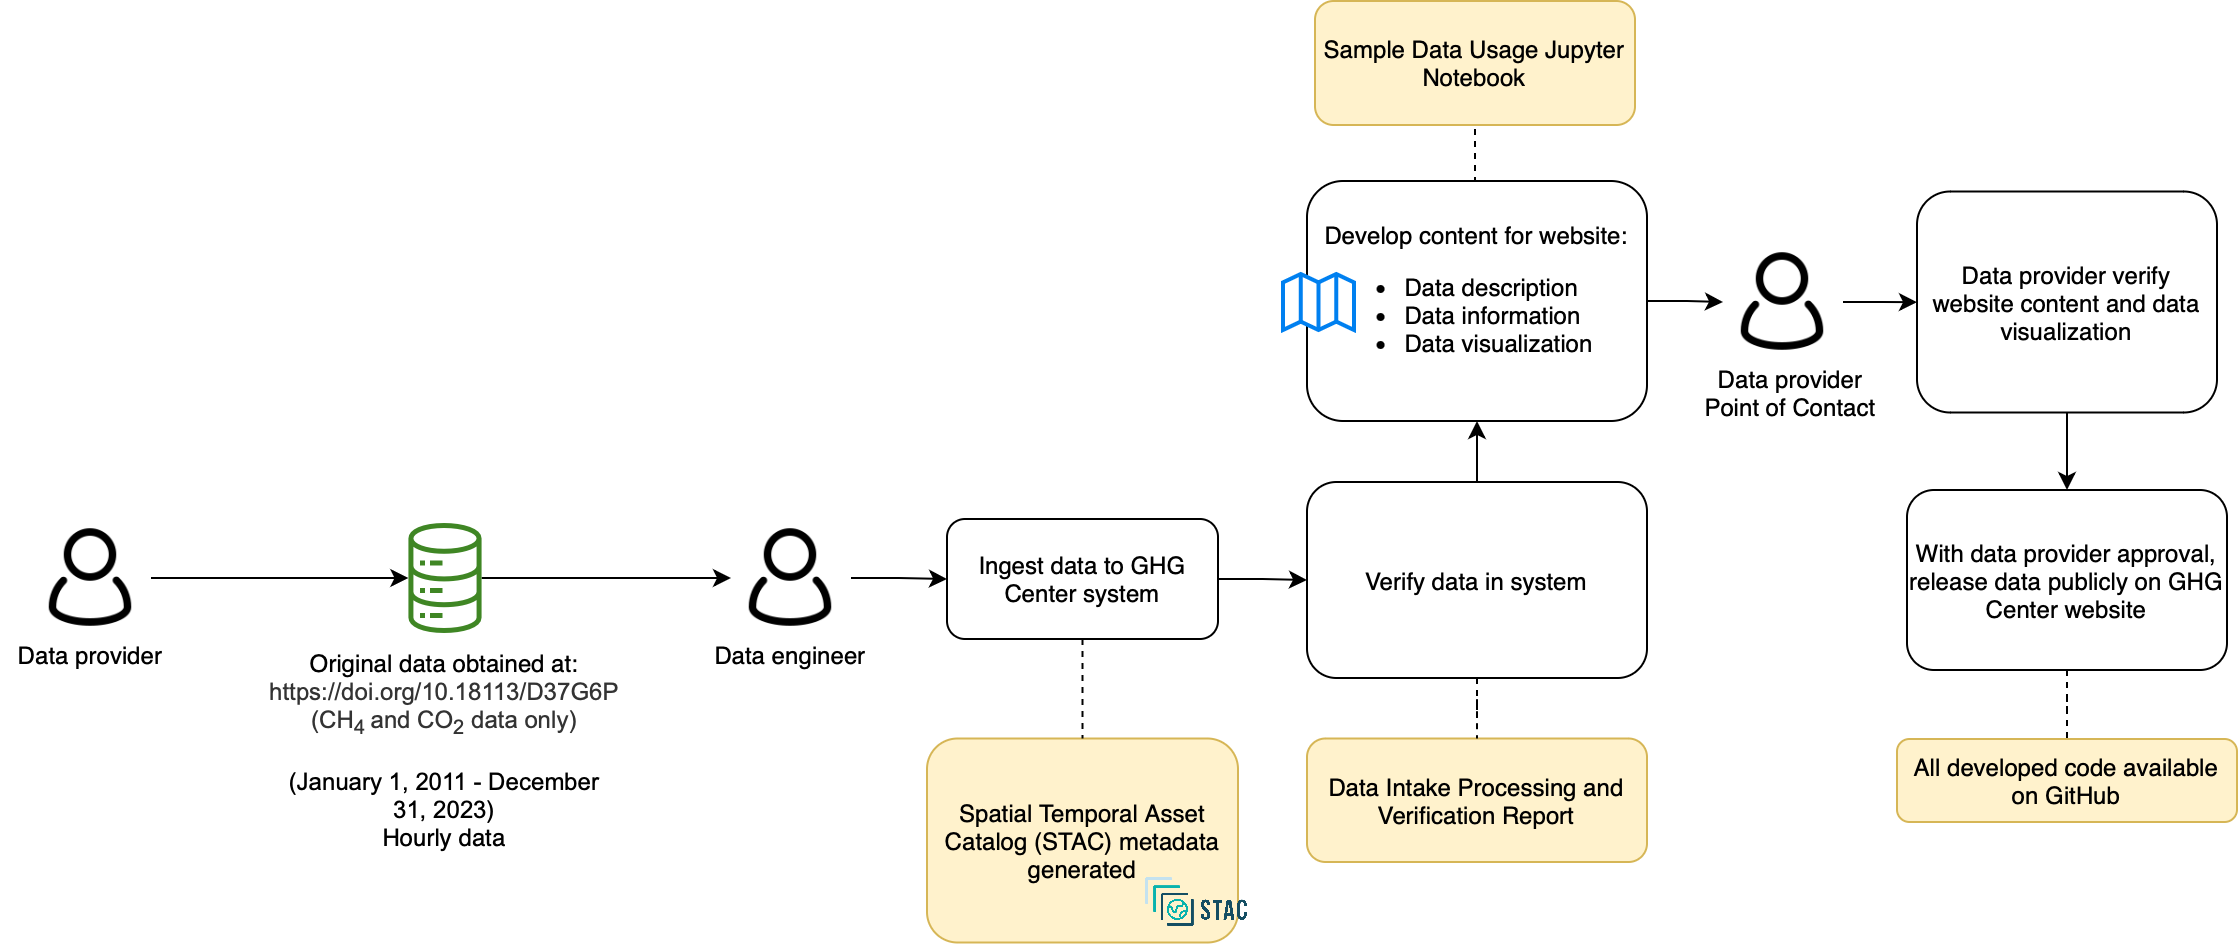

The diagram above was exported from draw.io. Its source (the exported page's mxGraphModel, read from the mxfile embedded in the PNG):
<mxGraphModel dx="2061" dy="732" grid="1" gridSize="10" guides="1" tooltips="1" connect="1" arrows="1" fold="1" page="1" pageScale="1" pageWidth="850" pageHeight="1100" math="0" shadow="0">
  <root>
    <mxCell id="0" />
    <mxCell id="1" parent="0" />
    <mxCell id="oBpbjxOk90Ig2qqtjEyW-3" value="Spatial Temporal Asset Catalog (STAC) metadata generated" style="rounded=1;whiteSpace=wrap;html=1;fillColor=#fff2cc;strokeColor=#d6b656;" parent="1" vertex="1">
      <mxGeometry x="290" y="1428.75" width="155.5" height="102" as="geometry" />
    </mxCell>
    <mxCell id="oBpbjxOk90Ig2qqtjEyW-4" style="edgeStyle=orthogonalEdgeStyle;rounded=0;orthogonalLoop=1;jettySize=auto;html=1;entryX=0;entryY=0.5;entryDx=0;entryDy=0;" parent="1" source="oBpbjxOk90Ig2qqtjEyW-5" target="oBpbjxOk90Ig2qqtjEyW-22" edge="1">
      <mxGeometry relative="1" as="geometry" />
    </mxCell>
    <mxCell id="oBpbjxOk90Ig2qqtjEyW-5" value="" style="sketch=0;outlineConnect=0;fontColor=#232F3E;gradientColor=none;fillColor=#3F8624;strokeColor=none;dashed=0;verticalLabelPosition=bottom;verticalAlign=top;align=center;html=1;fontSize=12;fontStyle=0;aspect=fixed;pointerEvents=1;shape=mxgraph.aws4.iot_analytics_data_store;" parent="1" vertex="1">
      <mxGeometry x="29.960000000000008" y="1321" width="38.08" height="55" as="geometry" />
    </mxCell>
    <mxCell id="oBpbjxOk90Ig2qqtjEyW-6" value="" style="shape=image;verticalLabelPosition=bottom;labelBackgroundColor=default;verticalAlign=top;aspect=fixed;imageAspect=0;image=https://d33wubrfki0l68.cloudfront.net/22691a3c3002324451ed99f4009de8aab761e1b7/d24da/public/images-original/stac-01.png;" parent="1" vertex="1">
      <mxGeometry x="397" y="1490.75" width="56.01" height="40" as="geometry" />
    </mxCell>
    <mxCell id="oBpbjxOk90Ig2qqtjEyW-7" value="Data Intake Processing and Verification Report" style="rounded=1;whiteSpace=wrap;html=1;fillColor=#fff2cc;strokeColor=#d6b656;" parent="1" vertex="1">
      <mxGeometry x="480" y="1428.75" width="170" height="61.75" as="geometry" />
    </mxCell>
    <mxCell id="oBpbjxOk90Ig2qqtjEyW-8" value="" style="edgeStyle=orthogonalEdgeStyle;rounded=0;orthogonalLoop=1;jettySize=auto;html=1;" parent="1" source="oBpbjxOk90Ig2qqtjEyW-10" target="oBpbjxOk90Ig2qqtjEyW-34" edge="1">
      <mxGeometry relative="1" as="geometry" />
    </mxCell>
    <mxCell id="oBpbjxOk90Ig2qqtjEyW-9" style="edgeStyle=orthogonalEdgeStyle;rounded=0;orthogonalLoop=1;jettySize=auto;html=1;exitX=0.5;exitY=0;exitDx=0;exitDy=0;entryX=0.5;entryY=1;entryDx=0;entryDy=0;endArrow=none;endFill=0;dashed=1;" parent="1" source="oBpbjxOk90Ig2qqtjEyW-10" target="oBpbjxOk90Ig2qqtjEyW-39" edge="1">
      <mxGeometry relative="1" as="geometry" />
    </mxCell>
    <mxCell id="oBpbjxOk90Ig2qqtjEyW-10" value="Develop content for website:&lt;br&gt;&lt;ul&gt;&lt;li style=&quot;text-align: left;&quot;&gt;Data description&lt;/li&gt;&lt;li style=&quot;text-align: left;&quot;&gt;Data information&lt;/li&gt;&lt;li style=&quot;text-align: left;&quot;&gt;Data visualization&lt;/li&gt;&lt;/ul&gt;" style="rounded=1;whiteSpace=wrap;html=1;" parent="1" vertex="1">
      <mxGeometry x="480" y="1150" width="170" height="120" as="geometry" />
    </mxCell>
    <mxCell id="oBpbjxOk90Ig2qqtjEyW-11" value="" style="html=1;verticalLabelPosition=bottom;align=center;labelBackgroundColor=#ffffff;verticalAlign=top;strokeWidth=2;strokeColor=#0080F0;shadow=0;dashed=0;shape=mxgraph.ios7.icons.map;" parent="1" vertex="1">
      <mxGeometry x="468" y="1196.5" width="35.5" height="28" as="geometry" />
    </mxCell>
    <mxCell id="oBpbjxOk90Ig2qqtjEyW-12" style="edgeStyle=orthogonalEdgeStyle;rounded=0;orthogonalLoop=1;jettySize=auto;html=1;exitX=0.5;exitY=1;exitDx=0;exitDy=0;entryX=0.5;entryY=0;entryDx=0;entryDy=0;" parent="1" source="oBpbjxOk90Ig2qqtjEyW-13" target="oBpbjxOk90Ig2qqtjEyW-15" edge="1">
      <mxGeometry relative="1" as="geometry" />
    </mxCell>
    <mxCell id="oBpbjxOk90Ig2qqtjEyW-13" value="Data provider verify website content and data visualization" style="rounded=1;whiteSpace=wrap;html=1;" parent="1" vertex="1">
      <mxGeometry x="785" y="1155.25" width="150" height="110.5" as="geometry" />
    </mxCell>
    <mxCell id="oBpbjxOk90Ig2qqtjEyW-14" value="" style="edgeStyle=orthogonalEdgeStyle;rounded=0;orthogonalLoop=1;jettySize=auto;html=1;endArrow=none;endFill=0;dashed=1;" parent="1" source="oBpbjxOk90Ig2qqtjEyW-15" target="oBpbjxOk90Ig2qqtjEyW-36" edge="1">
      <mxGeometry relative="1" as="geometry" />
    </mxCell>
    <mxCell id="oBpbjxOk90Ig2qqtjEyW-15" value="With data provider approval, release data publicly on GHG Center website" style="rounded=1;whiteSpace=wrap;html=1;" parent="1" vertex="1">
      <mxGeometry x="780" y="1304.5" width="160" height="90" as="geometry" />
    </mxCell>
    <mxCell id="oBpbjxOk90Ig2qqtjEyW-16" value="&lt;font style=&quot;font-size: 12px;&quot;&gt;Data engineer&lt;/font&gt;" style="rounded=0;whiteSpace=wrap;html=1;strokeColor=none;fillColor=none;fontSize=12;" parent="1" vertex="1">
      <mxGeometry x="177" y="1371.5" width="90" height="30" as="geometry" />
    </mxCell>
    <mxCell id="oBpbjxOk90Ig2qqtjEyW-17" style="edgeStyle=orthogonalEdgeStyle;rounded=0;orthogonalLoop=1;jettySize=auto;html=1;" parent="1" source="oBpbjxOk90Ig2qqtjEyW-18" target="oBpbjxOk90Ig2qqtjEyW-5" edge="1">
      <mxGeometry relative="1" as="geometry" />
    </mxCell>
    <mxCell id="oBpbjxOk90Ig2qqtjEyW-18" value="" style="shape=image;html=1;verticalAlign=top;verticalLabelPosition=bottom;labelBackgroundColor=#ffffff;imageAspect=0;aspect=fixed;image=https://cdn0.iconfinder.com/data/icons/eon-social-media-contact-info-2/32/user_people_person_users_man-128.png" parent="1" vertex="1">
      <mxGeometry x="-158" y="1318.5" width="60" height="60" as="geometry" />
    </mxCell>
    <mxCell id="oBpbjxOk90Ig2qqtjEyW-20" value="&lt;div style=&quot;&quot;&gt;&lt;font style=&quot;font-size: 12px;&quot;&gt;Original data obtained at:&lt;/font&gt;&lt;/div&gt;&lt;div style=&quot;&quot;&gt;&lt;span style=&quot;background-color: rgb(255, 255, 255); color: rgb(51, 51, 51); font-family: Arial, sans-serif; white-space-collapse: preserve;&quot;&gt;&lt;font style=&quot;font-size: 12px;&quot;&gt;&lt;a href=&quot;https://doi.org/10.18113/D37G6P&quot;&gt;https://doi.org/10.18113/D37G6P&lt;/a&gt; &lt;/font&gt;&lt;/span&gt;&lt;/div&gt;&lt;div style=&quot;&quot;&gt;&lt;span style=&quot;background-color: rgb(255, 255, 255); color: rgb(51, 51, 51); font-family: Arial, sans-serif; white-space-collapse: preserve;&quot;&gt;&lt;font style=&quot;font-size: 12px;&quot;&gt;(CH&lt;sub&gt;4 &lt;/sub&gt;and CO&lt;sub&gt;2&lt;/sub&gt; data only)&lt;/font&gt;&lt;/span&gt;&lt;/div&gt;&lt;font style=&quot;font-size: 12px;&quot;&gt;&lt;span style=&quot;color: rgb(0, 0, 0); font-family: Helvetica; font-style: normal; font-variant-ligatures: normal; font-variant-caps: normal; font-weight: 400; letter-spacing: normal; orphans: 2; text-indent: 0px; text-transform: none; widows: 2; word-spacing: 0px; -webkit-text-stroke-width: 0px; background-color: rgb(251, 251, 251); text-decoration-thickness: initial; text-decoration-style: initial; text-decoration-color: initial; float: none; display: inline !important;&quot;&gt;&lt;div style=&quot;&quot;&gt;&lt;br&gt;&lt;/div&gt;&lt;div style=&quot;&quot;&gt;(&lt;span id=&quot;docs-internal-guid-f3ffbfd3-7fff-93db-1f0c-a70137d427b5&quot;&gt;&lt;span style=&quot;font-family: Arial, sans-serif; background-color: transparent; font-variant-numeric: normal; font-variant-east-asian: normal; font-variant-alternates: normal; font-variant-position: normal; vertical-align: baseline; white-space-collapse: preserve;&quot;&gt;January 1, 2011 - December 31, 2023&lt;/span&gt;&lt;/span&gt;)&lt;/div&gt;&lt;/span&gt;&lt;span style=&quot;color: rgb(0, 0, 0); font-family: Helvetica; font-style: normal; font-variant-ligatures: normal; font-variant-caps: normal; font-weight: 400; letter-spacing: normal; orphans: 2; text-indent: 0px; text-transform: none; widows: 2; word-spacing: 0px; -webkit-text-stroke-width: 0px; background-color: rgb(251, 251, 251); text-decoration-thickness: initial; text-decoration-style: initial; text-decoration-color: initial; float: none; display: inline !important;&quot;&gt;&lt;div style=&quot;&quot;&gt;Hourly data&lt;/div&gt;&lt;/span&gt;&lt;/font&gt;" style="text;whiteSpace=wrap;html=1;align=center;" parent="1" vertex="1">
      <mxGeometry x="-11" y="1378" width="120" height="52" as="geometry" />
    </mxCell>
    <mxCell id="h56WFlzSHSP8prc_UrFY-3" style="edgeStyle=orthogonalEdgeStyle;rounded=0;orthogonalLoop=1;jettySize=auto;html=1;entryX=0;entryY=0.5;entryDx=0;entryDy=0;" parent="1" source="oBpbjxOk90Ig2qqtjEyW-22" target="oBpbjxOk90Ig2qqtjEyW-29" edge="1">
      <mxGeometry relative="1" as="geometry" />
    </mxCell>
    <mxCell id="oBpbjxOk90Ig2qqtjEyW-22" value="" style="shape=image;html=1;verticalAlign=top;verticalLabelPosition=bottom;labelBackgroundColor=#ffffff;imageAspect=0;aspect=fixed;image=https://cdn0.iconfinder.com/data/icons/eon-social-media-contact-info-2/32/user_people_person_users_man-128.png" parent="1" vertex="1">
      <mxGeometry x="192" y="1318.5" width="60" height="60" as="geometry" />
    </mxCell>
    <mxCell id="oBpbjxOk90Ig2qqtjEyW-23" value="&lt;font style=&quot;font-size: 12px;&quot;&gt;Data provider&lt;br&gt;Point of Contact&lt;br&gt;&lt;/font&gt;" style="rounded=0;whiteSpace=wrap;html=1;strokeColor=none;fillColor=none;" parent="1" vertex="1">
      <mxGeometry x="677" y="1240.5" width="90" height="30" as="geometry" />
    </mxCell>
    <mxCell id="oBpbjxOk90Ig2qqtjEyW-27" style="edgeStyle=orthogonalEdgeStyle;rounded=0;orthogonalLoop=1;jettySize=auto;html=1;exitX=0.5;exitY=1;exitDx=0;exitDy=0;entryX=0.5;entryY=0;entryDx=0;entryDy=0;dashed=1;endArrow=none;endFill=0;" parent="1" source="oBpbjxOk90Ig2qqtjEyW-29" target="oBpbjxOk90Ig2qqtjEyW-3" edge="1">
      <mxGeometry relative="1" as="geometry" />
    </mxCell>
    <mxCell id="oBpbjxOk90Ig2qqtjEyW-28" value="" style="edgeStyle=orthogonalEdgeStyle;rounded=0;orthogonalLoop=1;jettySize=auto;html=1;" parent="1" source="oBpbjxOk90Ig2qqtjEyW-29" target="oBpbjxOk90Ig2qqtjEyW-32" edge="1">
      <mxGeometry relative="1" as="geometry" />
    </mxCell>
    <mxCell id="oBpbjxOk90Ig2qqtjEyW-29" value="Ingest data to GHG Center system" style="rounded=1;whiteSpace=wrap;html=1;" parent="1" vertex="1">
      <mxGeometry x="300" y="1319" width="135.5" height="60" as="geometry" />
    </mxCell>
    <mxCell id="oBpbjxOk90Ig2qqtjEyW-30" value="" style="edgeStyle=orthogonalEdgeStyle;rounded=0;orthogonalLoop=1;jettySize=auto;html=1;endArrow=none;endFill=0;dashed=1;" parent="1" source="oBpbjxOk90Ig2qqtjEyW-32" target="oBpbjxOk90Ig2qqtjEyW-7" edge="1">
      <mxGeometry relative="1" as="geometry" />
    </mxCell>
    <mxCell id="oBpbjxOk90Ig2qqtjEyW-31" value="" style="edgeStyle=orthogonalEdgeStyle;rounded=0;orthogonalLoop=1;jettySize=auto;html=1;" parent="1" source="oBpbjxOk90Ig2qqtjEyW-32" target="oBpbjxOk90Ig2qqtjEyW-10" edge="1">
      <mxGeometry relative="1" as="geometry" />
    </mxCell>
    <mxCell id="oBpbjxOk90Ig2qqtjEyW-32" value="Verify data in system" style="rounded=1;whiteSpace=wrap;html=1;strokeWidth=1;" parent="1" vertex="1">
      <mxGeometry x="480" y="1300.5" width="170" height="98" as="geometry" />
    </mxCell>
    <mxCell id="oBpbjxOk90Ig2qqtjEyW-33" value="" style="edgeStyle=orthogonalEdgeStyle;rounded=0;orthogonalLoop=1;jettySize=auto;html=1;" parent="1" source="oBpbjxOk90Ig2qqtjEyW-34" target="oBpbjxOk90Ig2qqtjEyW-13" edge="1">
      <mxGeometry relative="1" as="geometry" />
    </mxCell>
    <mxCell id="oBpbjxOk90Ig2qqtjEyW-34" value="" style="shape=image;html=1;verticalAlign=top;verticalLabelPosition=bottom;labelBackgroundColor=#ffffff;imageAspect=0;aspect=fixed;image=https://cdn0.iconfinder.com/data/icons/eon-social-media-contact-info-2/32/user_people_person_users_man-128.png" parent="1" vertex="1">
      <mxGeometry x="688" y="1180.5" width="60" height="60" as="geometry" />
    </mxCell>
    <mxCell id="oBpbjxOk90Ig2qqtjEyW-36" value="All developed code available on GitHub" style="rounded=1;whiteSpace=wrap;html=1;fillColor=#fff2cc;strokeColor=#d6b656;" parent="1" vertex="1">
      <mxGeometry x="775" y="1429" width="170" height="41.5" as="geometry" />
    </mxCell>
    <mxCell id="oBpbjxOk90Ig2qqtjEyW-38" value="&lt;font style=&quot;font-size: 12px;&quot;&gt;Data provider&lt;/font&gt;" style="rounded=0;whiteSpace=wrap;html=1;strokeColor=none;fillColor=none;fontSize=12;" parent="1" vertex="1">
      <mxGeometry x="-173" y="1371.5" width="90" height="30" as="geometry" />
    </mxCell>
    <mxCell id="oBpbjxOk90Ig2qqtjEyW-39" value="Sample Data Usage Jupyter Notebook" style="rounded=1;whiteSpace=wrap;html=1;fillColor=#fff2cc;strokeColor=#d6b656;" parent="1" vertex="1">
      <mxGeometry x="484" y="1060" width="160" height="62" as="geometry" />
    </mxCell>
  </root>
</mxGraphModel>